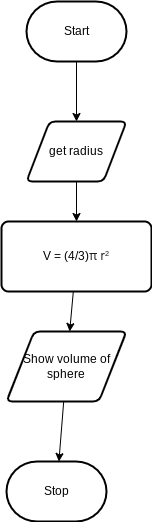

The diagram above was exported from draw.io. Its source (the exported page's mxGraphModel, read from the mxfile embedded in the PNG):
<mxGraphModel dx="1212" dy="584" grid="1" gridSize="10" guides="1" tooltips="1" connect="1" arrows="1" fold="1" page="1" pageScale="1" pageWidth="850" pageHeight="1100" math="0" shadow="0">
  <root>
    <mxCell id="0" />
    <mxCell id="1" parent="0" />
    <mxCell id="12" value="" style="edgeStyle=none;html=1;" edge="1" parent="1" source="2" target="6">
      <mxGeometry relative="1" as="geometry" />
    </mxCell>
    <mxCell id="2" value="Start" style="strokeWidth=2;html=1;shape=mxgraph.flowchart.terminator;whiteSpace=wrap;" parent="1" vertex="1">
      <mxGeometry x="170" y="200" width="100" height="60" as="geometry" />
    </mxCell>
    <mxCell id="3" value="Stop" style="strokeWidth=2;html=1;shape=mxgraph.flowchart.terminator;whiteSpace=wrap;" parent="1" vertex="1">
      <mxGeometry x="150" y="660" width="100" height="60" as="geometry" />
    </mxCell>
    <mxCell id="13" value="" style="edgeStyle=none;html=1;" edge="1" parent="1" source="6" target="10">
      <mxGeometry relative="1" as="geometry" />
    </mxCell>
    <mxCell id="6" value="get radius" style="shape=parallelogram;html=1;strokeWidth=2;perimeter=parallelogramPerimeter;whiteSpace=wrap;rounded=1;arcSize=12;size=0.23;" vertex="1" parent="1">
      <mxGeometry x="170" y="320" width="100" height="60" as="geometry" />
    </mxCell>
    <mxCell id="14" value="" style="edgeStyle=none;html=1;" edge="1" parent="1" source="10" target="11">
      <mxGeometry relative="1" as="geometry" />
    </mxCell>
    <mxCell id="10" value="&lt;font style=&quot;font-size: 12px;&quot;&gt;V = (4/3)&lt;span style=&quot;color: rgb(31, 31, 31); font-family: &amp;quot;Google Sans&amp;quot;, Arial, sans-serif; text-align: start; background-color: rgb(255, 255, 255);&quot;&gt;π&amp;nbsp;r&lt;/span&gt;&lt;span style=&quot;color: rgb(64, 64, 64); font-family: -apple-system, BlinkMacSystemFont, &amp;quot;Helvetica Neue&amp;quot;, Helvetica, Arial, sans-serif; background-color: rgb(255, 255, 255);&quot;&gt;²&lt;/span&gt;&lt;/font&gt;" style="rounded=1;whiteSpace=wrap;html=1;absoluteArcSize=1;arcSize=14;strokeWidth=2;" vertex="1" parent="1">
      <mxGeometry x="145" y="420" width="150" height="70" as="geometry" />
    </mxCell>
    <mxCell id="15" value="" style="edgeStyle=none;html=1;" edge="1" parent="1" source="11" target="3">
      <mxGeometry relative="1" as="geometry" />
    </mxCell>
    <mxCell id="11" value="Show volume of sphere" style="shape=parallelogram;html=1;strokeWidth=2;perimeter=parallelogramPerimeter;whiteSpace=wrap;rounded=1;arcSize=12;size=0.23;" vertex="1" parent="1">
      <mxGeometry x="150" y="530" width="120" height="70" as="geometry" />
    </mxCell>
  </root>
</mxGraphModel>